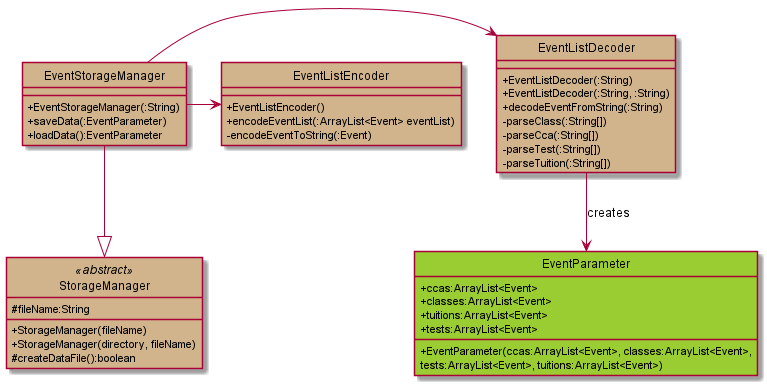

The diagram above was rendered by PlantUML. Its source (embedded in the PNG):
@startuml
hide circles
skinparam classAttributeIconSize 0

class StorageManager <<abstract>> #Tan {
    # fileName:String
    + StorageManager(fileName)
    + StorageManager(directory, fileName)
    # createDataFile():boolean
}

class EventStorageManager #Tan {
    + EventStorageManager(:String)
    + saveData(:EventParameter)
    + loadData():EventParameter
}

EventStorageManager --|> StorageManager

class EventListDecoder #Tan {
     + EventListDecoder(:String)
     + EventListDecoder(:String, :String)
     + decodeEventFromString(:String)
     - parseClass(:String[])
     - parseCca(:String[])
     - parseTest(:String[])
     - parseTuition(:String[])
}

EventStorageManager -> EventListDecoder

class EventListEncoder #Tan {
    + EventListEncoder()
    + encodeEventList(:ArrayList<Event> eventList)
    - encodeEventToString(:Event)
}

EventStorageManager -> EventListEncoder

class EventParameter #YellowGreen {
    + ccas:ArrayList<Event>
    + classes:ArrayList<Event>
    + tuitions:ArrayList<Event>
    + tests:ArrayList<Event>
    + EventParameter(ccas:ArrayList<Event>, classes:ArrayList<Event>,
    tests:ArrayList<Event>, tuitions:ArrayList<Event>)
}

EventListDecoder --> EventParameter : creates

@enduml